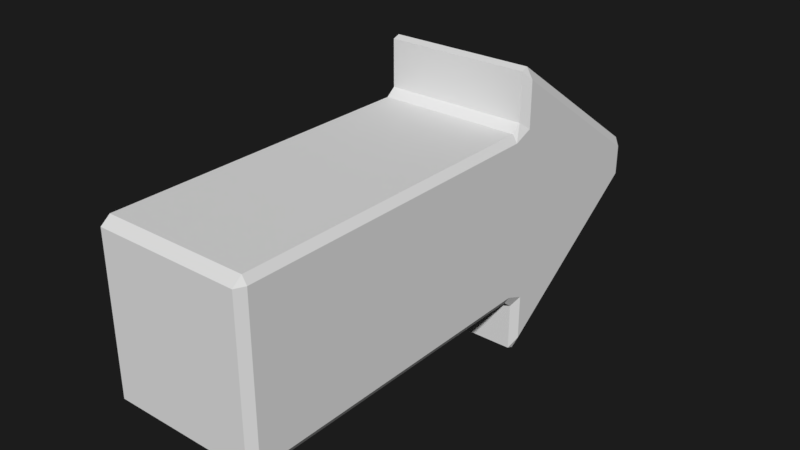 # Source: arrow.blend  (saved by Blender 2.79.0; exported with 4.5.12 LTS)
import bpy
from mathutils import Matrix  # noqa: F401  (used for matrix-valued properties, if any)

bpy.ops.wm.read_factory_settings(use_empty=True)
scene = bpy.context.scene
scene.name = 'Scene'

# ---- collections
col_collection_1 = bpy.data.collections.new('Collection 1'); scene.collection.children.link(col_collection_1)

# ---- materials (node trees are filled in below, after node groups)
mat_white = bpy.data.materials.new('white')
mat_white.alpha_threshold = 0.0
mat_white.use_transparent_shadow = False
mat_white.roughness = 0.5
mat_white.specular_intensity = 1.0

# ---- material node trees

# ---- world
world_world = bpy.data.worlds.new('World'); scene.world = world_world
world_world.color = (0.01164, 0.01164, 0.01164)
world_world.use_sun_shadow = False
world_world.sun_shadow_jitter_overblur = 0.0
world_world.cycles.sampling_method = 'MANUAL'

# ---- meshes
me_cube = bpy.data.meshes.new('Cube')
me_cube.from_pydata([(-0.07051, -0.007026, -0.02453), (-0.07515, -0.009347, -0.01625), (-0.07051, -1.977e-05, -0.01218), (-0.07515, -0.009347, 0.01293), (-0.07051, -0.007026, 0.02121), (-0.07051, -1.977e-05, 0.008856), (0.07515, -0.009347, -0.01625), (0.07051, -0.007026, -0.02453), (0.07051, -1.977e-05, -0.01218), (0.07051, -1.977e-05, 0.008856), (0.07051, -0.007026, 0.02121), (0.07515, -0.009347, 0.01293), (-0.07515, -0.009347, 0.005782), (-0.07051, -1.977e-05, 0.005782), (-0.07051, -1.977e-05, -0.009102), (-0.07515, -0.009347, -0.009102), (-0.07515, -0.5064, -0.07849), (-0.07051, -0.5064, -0.08593), (-0.07051, -0.5157, -0.07849), (-0.07515, -0.5064, -0.009102), (-0.07051, -0.5157, -0.009102), (-0.07051, -0.5157, 0.005782), (-0.07515, -0.5064, 0.005782), (-0.07515, -0.5064, 0.07517), (-0.07051, -0.5157, 0.07517), (-0.07051, -0.5064, 0.08261), (0.07515, -0.009347, -0.009102), (0.07051, -1.977e-05, -0.009102), (0.07051, -1.977e-05, 0.005782), (0.07515, -0.009347, 0.005782), (0.07515, -0.5064, 0.07517), (0.07051, -0.5064, 0.08261), (0.07051, -0.5157, 0.07517), (0.07515, -0.5064, 0.005782), (0.07051, -0.5157, 0.005782), (0.07051, -0.5157, -0.009102), (0.07515, -0.5064, -0.009102), (0.07515, -0.5064, -0.07849), (0.07051, -0.5157, -0.07849), (0.07051, -0.5064, -0.08593), (-0.07051, -0.175, -0.1423), (-0.07051, -0.182, -0.1398), (-0.07515, -0.1727, -0.1308), (-0.07515, -0.1727, 0.1275), (-0.07051, -0.182, 0.1365), (-0.07051, -0.175, 0.139), (0.07051, -0.175, 0.139), (0.07051, -0.182, 0.1365), (0.07515, -0.1727, 0.1275), (0.07515, -0.1727, -0.1308), (0.07051, -0.182, -0.1398), (0.07051, -0.175, -0.1423), (0.07051, -0.182, 0.09005), (0.07051, -0.1914, 0.08261), (0.07515, -0.1914, 0.07517), (0.07515, -0.1727, 0.08261), (0.07515, -0.1727, 0.005782), (0.07515, -0.1914, 0.005782), (0.07515, -0.1914, -0.009102), (0.07515, -0.1727, -0.009102), (0.07051, -0.182, -0.09337), (0.07515, -0.1727, -0.08593), (0.07515, -0.1914, -0.07849), (0.07051, -0.1914, -0.08593), (-0.07051, -0.182, -0.09337), (-0.07051, -0.1914, -0.08593), (-0.07515, -0.1914, -0.07849), (-0.07515, -0.1727, -0.08593), (-0.07515, -0.1727, -0.009102), (-0.07515, -0.1914, -0.009102), (-0.07515, -0.1914, 0.005782), (-0.07515, -0.1727, 0.005782), (-0.07051, -0.182, 0.09005), (-0.07515, -0.1727, 0.08261), (-0.07515, -0.1914, 0.07517), (-0.07051, -0.1914, 0.08261), (0.07051, -0.1914, 0.08261), (0.07051, -0.21, 0.08261), (0.07515, -0.21, 0.07517), (0.07515, -0.1914, 0.07517), (0.07515, -0.1914, 0.005782), (0.07515, -0.21, 0.005782), (0.07515, -0.21, -0.009102), (0.07515, -0.1914, -0.009102), (0.07051, -0.1914, -0.08593), (0.07515, -0.1914, -0.07849), (0.07515, -0.21, -0.07849), (0.07051, -0.21, -0.08593), (-0.07051, -0.1914, -0.08593), (-0.07051, -0.21, -0.08593), (-0.07515, -0.21, -0.07849), (-0.07515, -0.1914, -0.07849), (-0.07515, -0.1914, -0.009102), (-0.07515, -0.21, -0.009102), (-0.07515, -0.21, 0.005782), (-0.07515, -0.1914, 0.005782), (-0.07051, -0.1914, 0.08261), (-0.07515, -0.1914, 0.07517), (-0.07515, -0.21, 0.07517), (-0.07051, -0.21, 0.08261)], [], [(54, 79, 80, 57), (96, 76, 53, 75), (25, 31, 77, 99), (39, 17, 89, 87), (67, 68, 15, 1, 42), (66, 91, 92, 69), (82, 36, 37, 86), (64, 41, 50, 60), (52, 47, 44, 72), (35, 20, 18, 38), (32, 24, 21, 34), (12, 71, 73, 43, 3), (55, 56, 29, 11, 48), (90, 16, 19, 93), (26, 59, 61, 49, 6), (8, 2, 14, 27), (5, 9, 28, 13), (4, 45, 46, 10), (70, 95, 97, 74), (84, 88, 65, 63), (58, 83, 85, 62), (94, 22, 23, 98), (78, 30, 33, 81), (0, 1, 2), (3, 4, 5), (6, 7, 8), (9, 10, 11), (12, 13, 14, 15), (16, 17, 18), (19, 20, 21, 22), (23, 24, 25), (26, 27, 28, 29), (30, 31, 32), (33, 34, 35, 36), (37, 38, 39), (40, 41, 42), (43, 44, 45), (46, 47, 48), (49, 50, 51), (52, 53, 54, 55), (56, 57, 58, 59), (60, 61, 62, 63), (64, 65, 66, 67), (68, 69, 70, 71), (72, 73, 74, 75), (76, 77, 78, 79), (80, 81, 82, 83), (84, 85, 86, 87), (88, 89, 90, 91), (92, 93, 94, 95), (96, 97, 98, 99), (45, 4, 3, 43), (9, 5, 4, 10), (48, 11, 10, 46), (51, 7, 6, 49), (2, 8, 7, 0), (5, 13, 12, 3), (14, 2, 1, 15), (18, 20, 19, 16), (21, 24, 23, 22), (8, 27, 26, 6), (28, 9, 11, 29), (32, 34, 33, 30), (35, 38, 37, 36), (24, 32, 31, 25), (20, 35, 34, 21), (17, 39, 38, 18), (27, 14, 13, 28), (59, 26, 29, 56), (71, 12, 15, 68), (0, 40, 42, 1), (52, 72, 75, 53), (64, 60, 63, 65), (79, 54, 53, 76), (83, 58, 57, 80), (84, 63, 62, 85), (91, 66, 65, 88), (95, 70, 69, 92), (96, 75, 74, 97), (70, 74, 73, 71), (66, 69, 68, 67), (41, 64, 67, 42), (58, 62, 61, 59), (54, 57, 56, 55), (47, 52, 55, 48), (50, 41, 40, 51), (60, 50, 49, 61), (44, 47, 46, 45), (72, 44, 43, 73), (30, 78, 77, 31), (36, 82, 81, 33), (39, 87, 86, 37), (16, 90, 89, 17), (22, 94, 93, 19), (25, 99, 98, 23), (94, 98, 97, 95), (90, 93, 92, 91), (82, 86, 85, 83), (78, 81, 80, 79), (88, 84, 87, 89), (76, 96, 99, 77), (7, 51, 40, 0)])
me_cube.materials.append(mat_white)
me_cube.use_remesh_preserve_volume = False
me_cube.use_remesh_preserve_attributes = False
me_cube.use_mirror_vertex_groups = False
me_cube.update()

# ---- objects
ob_arrow = bpy.data.objects.new('arrow', me_cube)

# ---- transforms, parenting, visibility, modifiers, constraints
ob_arrow.location = (0.0, 0.0, 0.0)
ob_arrow.lineart.crease_threshold = 0.0

# ---- collection membership
col_collection_1.objects.link(ob_arrow)

# ---- scene / render settings (as saved in the file)
scene.frame_start = 1; scene.frame_end = 30; scene.frame_set(18)
scene.render.engine = 'BLENDER_EEVEE_NEXT'
scene.render.dither_intensity = 0.0
scene.cycles.use_denoising = False
scene.cycles.samples = 300
scene.cycles.sampling_pattern = 'TABULATED_SOBOL'
scene.cycles.use_adaptive_sampling = False
scene.cycles.use_light_tree = False
scene.cycles.blur_glossy = 0.0
scene.cycles.sample_clamp_indirect = 0.0
scene.view_settings.view_transform = 'Standard'
bpy.context.view_layer.update()

# ---- added for rendering (the .blend has no active camera and no usable light): camera, sun
cam_auto = bpy.data.cameras.new('AutoCamera')
cam_auto.lens = 50.0
cam_auto.sensor_width = 36.0
cam_auto.clip_end = 1000.0
ob_auto_camera = bpy.data.objects.new('AutoCamera', cam_auto)
scene.collection.objects.link(ob_auto_camera)
ob_auto_camera.location = (0.561045, -0.931138, 0.447176)
ob_auto_camera.rotation_euler = (1.09748, -7.21219e-08, 0.694738)
scene.camera = ob_auto_camera
light_auto_sun = bpy.data.lights.new('AutoSun', 'SUN')
light_auto_sun.energy = 3.0
light_auto_sun.angle = 0.0523599
ob_auto_sun = bpy.data.objects.new('AutoSun', light_auto_sun)
scene.collection.objects.link(ob_auto_sun)
ob_auto_sun.rotation_euler = (0.872665, 0.174533, 0.523599)
bpy.context.view_layer.update()
